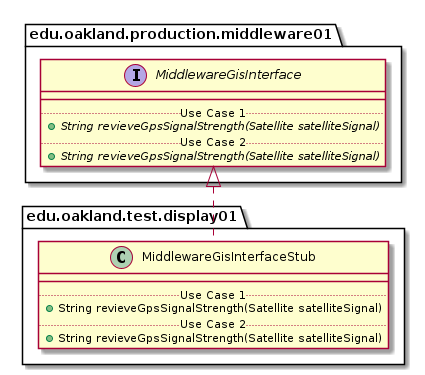

The diagram above was rendered by PlantUML. Its source (embedded in the PNG):
@startuml MiddlewareGisInterfaceStub_DirectDependencies


package edu.oakland.test.display01 {
    class MiddlewareGisInterfaceStub {
        __
        .. Use Case 1 ..
        + String revieveGpsSignalStrength(Satellite satelliteSignal)
        .. Use Case 2 ..
        + String revieveGpsSignalStrength(Satellite satelliteSignal)
    }
}





package edu.oakland.production.middleware01 {
    interface MiddlewareGisInterface {
        __
        .. Use Case 1 ..
        {abstract} + String revieveGpsSignalStrength(Satellite satelliteSignal)
        .. Use Case 2 ..
        {abstract} + String revieveGpsSignalStrength(Satellite satelliteSignal)
    }
}

MiddlewareGisInterfaceStub .up.|> MiddlewareGisInterface

@enduml